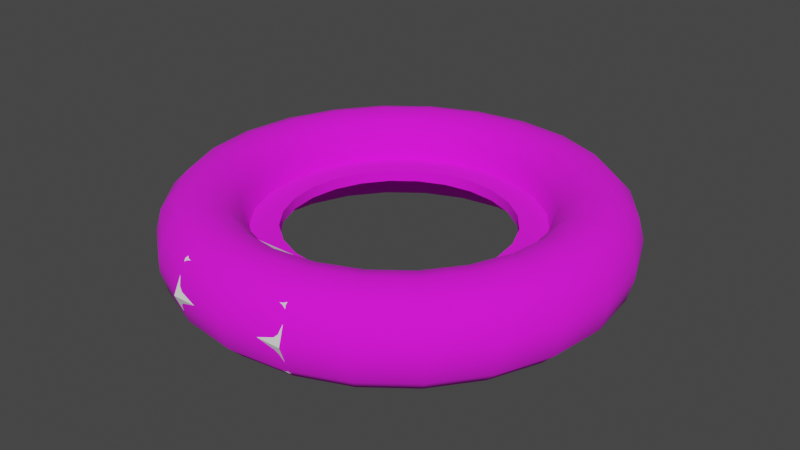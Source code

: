 # Source: avionics.blend  (saved by Blender 3.3.6; exported with 4.5.12 LTS)
import bpy
from mathutils import Matrix  # noqa: F401  (used for matrix-valued properties, if any)

bpy.ops.wm.read_factory_settings(use_empty=True)
scene = bpy.context.scene
scene.name = 'Scene'

# ---- collections
col_collection = bpy.data.collections.new('Collection'); scene.collection.children.link(col_collection)

# ---- images (referenced by path relative to the original .blend; pixels are not part of the script)
import os
ASSET_DIR = os.environ.get("B2B_ASSET_DIR", "")  # directory of the original .blend (textures are referenced by path, not embedded)
HERE = os.path.dirname(os.path.abspath(__file__))  # packed textures are extracted next to this script under _unpacked/

def load_image(name, relpath, width, height, colorspace="sRGB"):
    """Load a texture the original file referenced (path relative to the .blend, or extracted next to this script)."""
    p = next((c for c in (os.path.join(HERE, relpath), os.path.join(ASSET_DIR, relpath)) if relpath and os.path.exists(c)), "")
    if p:
        img = bpy.data.images.load(p, check_existing=True)
        img.name = name
    else:  # same state as the original file: an image datablock whose file is absent (Cycles renders it pink)
        img = bpy.data.images.new(name, width, height)
        img.source = "FILE"
        img.filepath = "//" + (relpath or name)
    img.colorspace_settings.name = colorspace
    return img
img_a1_psd = load_image('a1.psd', 'a1.psd', 1024, 1024, 'sRGB')

# ---- materials (node trees are filled in below, after node groups)
mat_m = bpy.data.materials.new('m')

# ---- node groups
ng_auto_smooth = bpy.data.node_groups.new('Auto Smooth', 'GeometryNodeTree')
_s = ng_auto_smooth.interface.new_socket(name='Geometry', in_out='OUTPUT', socket_type='NodeSocketGeometry')
_s = ng_auto_smooth.interface.new_socket(name='Geometry', in_out='INPUT', socket_type='NodeSocketGeometry')
_s = ng_auto_smooth.interface.new_socket(name='Angle', in_out='INPUT', socket_type='NodeSocketFloat')
_s.subtype = 'ANGLE'
_s.min_value = 0.0
_s.max_value = 3.142
ng_auto_smooth.is_modifier = True
_N = ng_auto_smooth.nodes; _L = ng_auto_smooth.links
n0 = _N.new('NodeGroupOutput'); n0.name = 'Group Output'; n0.location = (480, -100)
n1 = _N.new('NodeGroupInput'); n1.name = 'Group Input'; n1.location = (-420, -300)
n2 = _N.new('NodeGroupInput'); n2.name = 'Group Input.001'; n2.location = (-60, -100)
n3 = _N.new('GeometryNodeSetShadeSmooth'); n3.name = 'Set Shade Smooth'; n3.location = (120, -100)
n3.domain = 'EDGE'
n4 = _N.new('GeometryNodeSetShadeSmooth'); n4.name = 'Set Shade Smooth.001'; n4.location = (300, -100)
n5 = _N.new('GeometryNodeInputMeshEdgeAngle'); n5.name = 'Edge Angle'; n5.location = (-420, -220)
n6 = _N.new('GeometryNodeInputEdgeSmooth'); n6.name = 'Is Edge Smooth'; n6.location = (-60, -160)
n7 = _N.new('GeometryNodeInputShadeSmooth'); n7.name = 'Is Face Smooth'; n7.location = (-240, -340)
n8 = _N.new('FunctionNodeBooleanMath'); n8.name = 'Boolean Math'; n8.location = (-60, -220)
n9 = _N.new('FunctionNodeCompare'); n9.name = 'Compare'; n9.location = (-240, -180)
n9.operation = 'LESS_EQUAL'
_L.new(n5.outputs[0], n9.inputs[0])
_L.new(n4.outputs[0], n0.inputs[0])
_L.new(n1.outputs[1], n9.inputs[1])
_L.new(n9.outputs[0], n8.inputs[0])
_L.new(n7.outputs[0], n8.inputs[1])
_L.new(n2.outputs[0], n3.inputs[0])
_L.new(n6.outputs[0], n3.inputs[1])
_L.new(n3.outputs[0], n4.inputs[0])
_L.new(n8.outputs[0], n3.inputs[2])
n0.is_active_output = True

# ---- material node trees
mat_m.use_nodes = True; mat_m.node_tree.nodes.clear()
_N = mat_m.node_tree.nodes; _L = mat_m.node_tree.links
n0 = _N.new('ShaderNodeBsdfPrincipled'); n0.name = 'Principled BSDF'; n0.location = (10, 300)
n0.distribution = 'GGX'
n0.subsurface_method = 'RANDOM_WALK_SKIN'
n0.inputs[2].default_value = 0.9663
n0.inputs[3].default_value = 1.45
n0.inputs[27].default_value = (0.0, 0.0, 0.0, 1.0)
n0.inputs[28].default_value = 1.0
n1 = _N.new('ShaderNodeOutputMaterial'); n1.name = 'Material Output'; n1.location = (300, 300)
n2 = _N.new('ShaderNodeTexImage'); n2.name = 'Image Texture'; n2.location = (-280, 280)
n2.image = img_a1_psd
_L.new(n0.outputs[0], n1.inputs[0])
_L.new(n2.outputs[0], n0.inputs[0])
n1.is_active_output = True

# ---- world
world_world = bpy.data.worlds.new('World'); scene.world = world_world
world_world.use_nodes = True; world_world.node_tree.nodes.clear()
_N = world_world.node_tree.nodes; _L = world_world.node_tree.links
n0 = _N.new('ShaderNodeOutputWorld'); n0.name = 'World Output'; n0.location = (300, 300)
n1 = _N.new('ShaderNodeBackground'); n1.name = 'Background'; n1.location = (10, 300)
n1.inputs[0].default_value = (0.05088, 0.05088, 0.05088, 1.0)
_L.new(n1.outputs[0], n0.inputs[0])
n0.is_active_output = True
world_world.color = (0.05088, 0.05088, 0.05088)
world_world.use_sun_shadow = False
world_world.sun_shadow_jitter_overblur = 0.0

# ---- meshes
me_cylinder = bpy.data.meshes.new('Cylinder')
me_cylinder.from_pydata([(5.743e-08, -0.625, -0.025), (5.743e-08, -0.625, 0.025), (-0.1618, -0.6037, 0.025), (-0.3125, -0.5413, -0.025), (-0.4419, -0.4419, 0.025), (-0.5413, -0.3125, 0.025), (-0.625, -5.464e-08, -0.025), (-0.6037, 0.1618, -0.025), (-0.6037, 0.1618, 0.025), (-0.4419, 0.4419, 0.025), (-0.1618, 0.6037, 0.025), (-5.185e-08, 0.625, -0.025), (-5.185e-08, 0.625, 0.025), (0.1618, 0.6037, 0.025), (0.3125, 0.5413, -0.025), (0.3125, 0.5413, 0.025), (0.4419, 0.4419, -0.025), (0.4419, 0.4419, 0.025), (0.5413, 0.3125, -0.025), (0.5413, 0.3125, 0.025), (0.625, 5.464e-08, -0.025), (0.625, 5.464e-08, 0.025), (0.5413, -0.3125, -0.025), (0.5413, -0.3125, 0.025), (0.4419, -0.4419, -0.025), (0.3125, -0.5413, -0.025), (0.3125, -0.5413, 0.025), (0.1618, -0.6037, -0.025), (0.1618, -0.6037, 0.025), (4.47e-08, -0.5, -0.025), (-0.1294, -0.483, -0.025), (-0.1294, -0.483, 0.025), (4.47e-08, -0.5, 0.025), (-0.25, -0.433, -0.025), (-0.25, -0.433, 0.025), (-0.3536, -0.3536, -0.025), (-0.3536, -0.3536, 0.025), (-0.433, -0.25, -0.025), (-0.433, -0.25, 0.025), (-0.483, -0.1294, -0.025), (-0.483, -0.1294, 0.025), (-0.5, -4.371e-08, -0.025), (-0.5, -4.371e-08, 0.025), (-0.483, 0.1294, -0.025), (-0.483, 0.1294, 0.025), (-0.433, 0.25, -0.025), (-0.433, 0.25, 0.025), (-0.3536, 0.3536, -0.025), (-0.3536, 0.3536, 0.025), (-0.25, 0.433, -0.025), (-0.25, 0.433, 0.025), (-0.1294, 0.483, -0.025), (-0.1294, 0.483, 0.025), (-4.272e-08, 0.5, -0.025), (-4.272e-08, 0.5, 0.025), (0.1294, 0.483, -0.025), (0.1294, 0.483, 0.025), (0.25, 0.433, -0.025), (0.25, 0.433, 0.025), (0.3536, 0.3536, -0.025), (0.3536, 0.3536, 0.025), (0.433, 0.25, -0.025), (0.433, 0.25, 0.025), (0.483, 0.1294, -0.025), (0.483, 0.1294, 0.025), (0.5, 4.371e-08, -0.025), (0.5, 4.371e-08, 0.025), (0.483, -0.1294, -0.025), (0.483, -0.1294, 0.025), (0.433, -0.25, -0.025), (0.433, -0.25, 0.025), (0.3536, -0.3536, -0.025), (0.3536, -0.3536, 0.025), (0.25, -0.433, -0.025), (0.25, -0.433, 0.025), (0.1294, -0.483, -0.025), (0.1294, -0.483, 0.025), (-1.0, -8.742e-08, 0.025), (-0.9749, -8.523e-08, 0.1187), (-0.4597, 0.4597, 0.1187), (-0.8443, 0.4874, 0.1187), (-0.7848, 0.4531, 0.1874), (-0.9659, -0.2588, 0.025), (-0.563, 0.3251, 0.1187), (-0.6943, -0.186, 0.1874), (-0.628, -0.1683, 0.1187), (-0.9417, 0.2523, 0.1187), (-0.866, -0.5, 0.025), (-0.8443, -0.4874, 0.1187), (-0.628, 0.1683, 0.1187), (-0.6225, -0.3594, 0.1874), (-0.7071, -0.7071, 0.025), (-0.5082, -0.5082, 0.1874), (-0.4597, -0.4597, 0.1187), (-0.5, -0.866, 0.025), (-0.4874, -0.8443, 0.1187), (-0.3594, -0.6225, 0.1874), (-0.2588, -0.9659, 0.025), (-0.186, -0.6943, 0.1874), (-0.1683, -0.628, 0.1187), (1.192e-08, -1.0, 0.025), (1.163e-08, -0.9749, 0.1187), (8.571e-09, -0.7188, 0.1874), (0.2588, -0.9659, 0.025), (0.186, -0.6943, 0.1874), (0.1683, -0.628, 0.1187), (0.5, -0.866, 0.025), (0.4874, -0.8443, 0.1187), (0.3594, -0.6225, 0.1874), (0.7071, -0.7071, 0.025), (0.5082, -0.5082, 0.1874), (0.4597, -0.4597, 0.1187), (0.866, -0.5, 0.025), (0.8443, -0.4874, 0.1187), (0.6225, -0.3594, 0.1874), (0.9659, -0.2588, 0.025), (0.6943, -0.186, 0.1874), (0.628, -0.1683, 0.1187), (1.0, 0.0, 0.025), (0.9749, 0.0, 0.1187), (0.7188, 0.0, 0.1874), (0.9659, 0.2588, 0.025), (0.6943, 0.186, 0.1874), (0.628, 0.1683, 0.1187), (0.866, 0.5, 0.025), (0.8443, 0.4874, 0.1187), (0.6225, 0.3594, 0.1874), (0.7071, 0.7071, 0.025), (0.5082, 0.5082, 0.1874), (0.4597, 0.4597, 0.1187), (0.5, 0.866, 0.025), (0.4874, 0.8443, 0.1187), (0.3594, 0.6225, 0.1874), (0.2588, 0.9659, 0.025), (0.186, 0.6943, 0.1874), (0.1683, 0.628, 0.1187), (-1.629e-07, 1.0, 0.025), (-1.588e-07, 0.9749, 0.1187), (-1.171e-07, 0.7188, 0.1874), (-0.2588, 0.9659, 0.025), (-0.186, 0.6943, 0.1874), (-0.1683, 0.628, 0.1187), (-0.5, 0.866, 0.025), (-0.4874, 0.8443, 0.1187), (-0.3594, 0.6225, 0.1874), (-0.7071, 0.7071, 0.025), (-0.5082, 0.5082, 0.1874), (-0.9062, -7.923e-08, 0.1874), (-0.866, 0.5, 0.025), (-0.6225, 0.3594, 0.1874), (-0.9417, -0.2523, 0.1187), (-0.6037, -0.1618, 0.025), (-0.9659, 0.2588, 0.025), (-0.6943, 0.186, 0.1874), (-0.7848, -0.4531, 0.1874), (-0.563, -0.3251, 0.1187), (-0.6893, -0.6893, 0.1187), (-0.4531, -0.7848, 0.1874), (-0.3251, -0.563, 0.1187), (-0.2523, -0.9417, 0.1187), (1.081e-08, -0.9062, 0.1874), (7.753e-09, -0.6501, 0.1187), (0.2523, -0.9417, 0.1187), (0.4531, -0.7848, 0.1874), (0.3251, -0.563, 0.1187), (0.6893, -0.6893, 0.1187), (0.4419, -0.4419, 0.025), (0.7848, -0.4531, 0.1874), (0.563, -0.3251, 0.1187), (0.9417, -0.2523, 0.1187), (0.6037, -0.1618, 0.025), (0.9062, 0.0, 0.1874), (0.6501, 0.0, 0.1187), (0.9417, 0.2523, 0.1187), (-0.7188, -6.284e-08, 0.1874), (0.6037, 0.1618, 0.025), (0.7848, 0.4531, 0.1874), (0.563, 0.3251, 0.1187), (0.6893, 0.6893, 0.1187), (0.4531, 0.7848, 0.1874), (0.3251, 0.563, 0.1187), (0.2523, 0.9417, 0.1187), (-1.476e-07, 0.9062, 0.1874), (-1.059e-07, 0.6501, 0.1187), (-0.2523, 0.9417, 0.1187), (-0.4531, 0.7848, 0.1874), (-0.3251, 0.563, 0.1187), (-0.6893, 0.6893, 0.1187), (-0.8125, -7.103e-08, 0.2125), (-0.7036, 0.4063, 0.2125), (-0.8754, -0.2346, 0.1874), (-0.7848, 0.2103, 0.2125), (-0.7036, -0.4063, 0.2125), (-0.6408, -0.6408, 0.1874), (-0.4062, -0.7036, 0.2125), (-0.3125, -0.5413, 0.025), (-0.2346, -0.8754, 0.1874), (9.689e-09, -0.8125, 0.2125), (0.2346, -0.8754, 0.1874), (0.4062, -0.7036, 0.2125), (0.6408, -0.6408, 0.1874), (0.7036, -0.4063, 0.2125), (0.8754, -0.2346, 0.1874), (0.8125, 0.0, 0.2125), (0.8754, 0.2346, 0.1874), (0.7036, 0.4062, 0.2125), (0.6408, 0.6408, 0.1874), (0.4062, 0.7036, 0.2125), (0.2346, 0.8754, 0.1874), (-1.324e-07, 0.8125, 0.2125), (-0.2346, 0.8754, 0.1874), (-0.4063, 0.7036, 0.2125), (-0.3125, 0.5413, 0.025), (-0.6408, 0.6408, 0.1874), (-0.5413, 0.3125, 0.025), (-0.7848, -0.2103, 0.2125), (-0.8754, 0.2346, 0.1874), (-0.5745, -0.5745, 0.2125), (-0.2103, -0.7848, 0.2125), (0.2103, -0.7848, 0.2125), (0.5745, -0.5745, 0.2125), (0.7848, -0.2103, 0.2125), (0.7848, 0.2103, 0.2125), (0.5745, 0.5745, 0.2125), (-0.625, -5.464e-08, 0.025), (0.2103, 0.7848, 0.2125), (-0.2103, 0.7848, 0.2125), (-0.5745, 0.5745, 0.2125), (-0.6501, -5.684e-08, 0.1187), (-0.4063, 0.7036, -0.2125), (-0.5745, 0.5745, -0.2125), (-0.7188, -6.284e-08, -0.1874), (-0.8125, -7.103e-08, -0.2125), (-1.0, -8.742e-08, -0.025), (-0.9749, -8.523e-08, -0.1187), (-0.9659, -0.2588, -0.025), (-0.7036, 0.4063, -0.2125), (-0.7848, 0.4531, -0.1874), (-0.6943, -0.186, -0.1874), (-0.7848, 0.2103, -0.2125), (-0.6225, -0.3594, -0.1874), (-0.7036, -0.4063, -0.2125), (-0.866, -0.5, -0.025), (-0.8443, -0.4874, -0.1187), (-0.7071, -0.7071, -0.025), (-0.5082, -0.5082, -0.1874), (-0.3594, -0.6225, -0.1874), (-0.4062, -0.7036, -0.2125), (-0.5, -0.866, -0.025), (-0.4874, -0.8443, -0.1187), (-0.2588, -0.9659, -0.025), (-0.186, -0.6943, -0.1874), (8.571e-09, -0.7188, -0.1874), (9.689e-09, -0.8125, -0.2125), (1.192e-08, -1.0, -0.025), (1.163e-08, -0.9749, -0.1187), (0.2588, -0.9659, -0.025), (0.186, -0.6943, -0.1874), (0.3594, -0.6225, -0.1874), (0.4062, -0.7036, -0.2125), (0.5, -0.866, -0.025), (0.4874, -0.8443, -0.1187), (0.7071, -0.7071, -0.025), (0.5082, -0.5082, -0.1874), (0.6225, -0.3594, -0.1874), (0.7036, -0.4063, -0.2125), (0.866, -0.5, -0.025), (0.8443, -0.4874, -0.1187), (0.9659, -0.2588, -0.025), (0.6943, -0.186, -0.1874), (0.7188, 0.0, -0.1874), (0.8125, 0.0, -0.2125), (1.0, 0.0, -0.025), (0.9749, 0.0, -0.1187), (0.9659, 0.2588, -0.025), (0.6943, 0.186, -0.1874), (0.6225, 0.3594, -0.1874), (0.7036, 0.4062, -0.2125), (0.866, 0.5, -0.025), (0.8443, 0.4874, -0.1187), (0.7071, 0.7071, -0.025), (0.5082, 0.5082, -0.1874), (0.3594, 0.6225, -0.1874), (0.4062, 0.7036, -0.2125), (0.5, 0.866, -0.025), (0.4874, 0.8443, -0.1187), (0.2588, 0.9659, -0.025), (0.186, 0.6943, -0.1874), (-1.171e-07, 0.7188, -0.1874), (-1.324e-07, 0.8125, -0.2125), (-1.629e-07, 1.0, -0.025), (-1.588e-07, 0.9749, -0.1187), (-0.2588, 0.9659, -0.025), (-0.186, 0.6943, -0.1874), (-0.3594, 0.6225, -0.1874), (-0.5, 0.866, -0.025), (-0.4874, 0.8443, -0.1187), (-0.7071, 0.7071, -0.025), (-0.5082, 0.5082, -0.1874), (-0.9062, -7.923e-08, -0.1874), (-0.6225, 0.3594, -0.1874), (-0.866, 0.5, -0.025), (-0.8443, 0.4874, -0.1187), (-0.9659, 0.2588, -0.025), (-0.7848, -0.2103, -0.2125), (-0.6943, 0.186, -0.1874), (-0.7848, -0.4531, -0.1874), (-0.5745, -0.5745, -0.2125), (-0.4531, -0.7848, -0.1874), (-0.2103, -0.7848, -0.2125), (1.081e-08, -0.9062, -0.1874), (0.2103, -0.7848, -0.2125), (0.4531, -0.7848, -0.1874), (0.5745, -0.5745, -0.2125), (0.7848, -0.4531, -0.1874), (0.7848, -0.2103, -0.2125), (0.9062, 0.0, -0.1874), (0.7848, 0.2103, -0.2125), (0.7848, 0.4531, -0.1874), (0.5745, 0.5745, -0.2125), (0.4531, 0.7848, -0.1874), (0.2103, 0.7848, -0.2125), (-1.476e-07, 0.9062, -0.1874), (-0.2103, 0.7848, -0.2125), (-0.4531, 0.7848, -0.1874), (-0.4597, 0.4597, -0.1187), (-0.6893, 0.6893, -0.1187), (-0.563, 0.3251, -0.1187), (-0.6037, -0.1618, -0.025), (-0.628, -0.1683, -0.1187), (-0.8754, -0.2346, -0.1874), (-0.628, 0.1683, -0.1187), (-0.5413, -0.3125, -0.025), (-0.9417, 0.2523, -0.1187), (-0.4419, -0.4419, -0.025), (-0.4597, -0.4597, -0.1187), (-0.6408, -0.6408, -0.1874), (-0.1618, -0.6037, -0.025), (-0.1683, -0.628, -0.1187), (-0.2346, -0.8754, -0.1874), (0.1683, -0.628, -0.1187), (0.2346, -0.8754, -0.1874), (0.4597, -0.4597, -0.1187), (0.6408, -0.6408, -0.1874), (0.6037, -0.1618, -0.025), (0.628, -0.1683, -0.1187), (0.8754, -0.2346, -0.1874), (0.6037, 0.1618, -0.025), (0.628, 0.1683, -0.1187), (0.8754, 0.2346, -0.1874), (0.4597, 0.4597, -0.1187), (0.6408, 0.6408, -0.1874), (0.1618, 0.6037, -0.025), (0.1683, 0.628, -0.1187), (0.2346, 0.8754, -0.1874), (-0.1618, 0.6037, -0.025), (-0.1683, 0.628, -0.1187), (-0.2346, 0.8754, -0.1874), (-0.3125, 0.5413, -0.025), (-0.4419, 0.4419, -0.025), (-0.6408, 0.6408, -0.1874), (-0.5413, 0.3125, -0.025), (-0.9417, -0.2523, -0.1187), (-0.8754, 0.2346, -0.1874), (-0.563, -0.3251, -0.1187), (-0.6893, -0.6893, -0.1187), (-0.3251, -0.563, -0.1187), (-0.2523, -0.9417, -0.1187), (7.753e-09, -0.6501, -0.1187), (0.2523, -0.9417, -0.1187), (0.3251, -0.563, -0.1187), (0.6893, -0.6893, -0.1187), (0.563, -0.3251, -0.1187), (0.9417, -0.2523, -0.1187), (0.6501, 0.0, -0.1187), (0.9417, 0.2523, -0.1187), (0.563, 0.3251, -0.1187), (0.6893, 0.6893, -0.1187), (0.3251, 0.563, -0.1187), (0.2523, 0.9417, -0.1187), (-1.059e-07, 0.6501, -0.1187), (-0.2523, 0.9417, -0.1187), (-0.3251, 0.563, -0.1187), (-0.6501, -5.684e-08, -0.1187), (0.03181, 1.008, 0.02918), (0.02929, 0.9886, 0.1017), (0.2276, 0.9625, 0.1017), (0.2301, 0.9816, 0.02918), (0.02865, 0.9838, 0.02276), (0.02614, 0.9647, 0.09524), (0.2244, 0.9386, 0.09524), (0.2269, 0.9577, 0.02276)], [], [(344, 22, 69, 67), (358, 355, 51, 49), (76, 74, 73, 75), (32, 76, 75, 29), (195, 2, 31, 34), (10, 212, 50, 52), (23, 170, 68, 70), (6, 7, 43, 41), (16, 18, 61, 59), (8, 224, 42, 44), (19, 17, 60, 62), (3, 334, 35, 33), (355, 11, 53, 51), (22, 24, 71, 69), (4, 195, 34, 36), (12, 10, 52, 54), (166, 23, 70, 72), (7, 361, 45, 43), (18, 347, 63, 61), (214, 8, 44, 46), (175, 19, 62, 64), (334, 332, 37, 35), (11, 352, 55, 53), (24, 25, 73, 71), (5, 4, 36, 38), (13, 12, 54, 56), (26, 166, 72, 74), (361, 359, 47, 45), (347, 20, 65, 63), (9, 214, 46, 48), (21, 175, 64, 66), (332, 328, 39, 37), (352, 14, 57, 55), (25, 27, 75, 73), (0, 337, 30, 29), (151, 5, 38, 40), (15, 13, 56, 58), (28, 26, 74, 76), (2, 1, 32, 31), (359, 358, 49, 47), (20, 344, 67, 65), (212, 9, 48, 50), (170, 21, 66, 68), (328, 6, 41, 39), (14, 16, 59, 57), (27, 0, 29, 75), (224, 151, 40, 42), (17, 15, 58, 60), (1, 28, 76, 32), (337, 3, 33, 30), (74, 72, 71, 73), (72, 70, 69, 71), (70, 68, 67, 69), (68, 66, 65, 67), (66, 64, 63, 65), (64, 62, 61, 63), (62, 60, 59, 61), (60, 58, 57, 59), (58, 56, 55, 57), (56, 54, 53, 55), (54, 52, 51, 53), (52, 50, 49, 51), (50, 48, 47, 49), (48, 46, 45, 47), (46, 44, 43, 45), (44, 42, 41, 43), (42, 40, 39, 41), (40, 38, 37, 39), (38, 36, 35, 37), (36, 34, 33, 35), (34, 31, 30, 33), (31, 32, 29, 30), (130, 284, 286, 133), (118, 272, 274, 121), (103, 256, 260, 106), (250, 97, 94, 248), (121, 274, 278, 124), (112, 266, 268, 115), (94, 91, 244, 248), (91, 87, 242, 244), (262, 109, 106, 260), (139, 292, 295, 142), (148, 145, 297, 301), (290, 136, 133, 286), (148, 301, 303, 152), (254, 100, 97, 250), (112, 109, 262, 266), (118, 115, 268, 272), (139, 136, 290, 292), (124, 278, 280, 127), (145, 142, 295, 297), (152, 303, 233, 77), (82, 235, 242, 87), (254, 256, 103, 100), (127, 280, 284, 130), (77, 233, 235, 82), (77, 82, 150, 78), (78, 150, 190, 147), (147, 190, 215, 188), (188, 215, 84, 174), (174, 84, 85, 228), (228, 85, 151, 224), (82, 87, 88, 150), (150, 88, 154, 190), (190, 154, 192, 215), (215, 192, 90, 84), (84, 90, 155, 85), (85, 155, 5, 151), (87, 91, 156, 88), (88, 156, 193, 154), (154, 193, 217, 192), (192, 217, 92, 90), (90, 92, 93, 155), (155, 93, 4, 5), (91, 94, 95, 156), (156, 95, 157, 193), (193, 157, 194, 217), (217, 194, 96, 92), (92, 96, 158, 93), (93, 158, 195, 4), (94, 97, 159, 95), (95, 159, 196, 157), (157, 196, 218, 194), (194, 218, 98, 96), (96, 98, 99, 158), (158, 99, 2, 195), (97, 100, 101, 159), (159, 101, 160, 196), (196, 160, 197, 218), (218, 197, 102, 98), (98, 102, 161, 99), (99, 161, 1, 2), (100, 103, 162, 101), (101, 162, 198, 160), (160, 198, 219, 197), (197, 219, 104, 102), (102, 104, 105, 161), (161, 105, 28, 1), (103, 106, 107, 162), (162, 107, 163, 198), (198, 163, 199, 219), (219, 199, 108, 104), (104, 108, 164, 105), (105, 164, 26, 28), (106, 109, 165, 107), (107, 165, 200, 163), (163, 200, 220, 199), (199, 220, 110, 108), (108, 110, 111, 164), (164, 111, 166, 26), (109, 112, 113, 165), (165, 113, 167, 200), (200, 167, 201, 220), (220, 201, 114, 110), (110, 114, 168, 111), (111, 168, 23, 166), (112, 115, 169, 113), (113, 169, 202, 167), (167, 202, 221, 201), (201, 221, 116, 114), (114, 116, 117, 168), (168, 117, 170, 23), (115, 118, 119, 169), (169, 119, 171, 202), (202, 171, 203, 221), (221, 203, 120, 116), (116, 120, 172, 117), (117, 172, 21, 170), (118, 121, 173, 119), (119, 173, 204, 171), (171, 204, 222, 203), (203, 222, 122, 120), (120, 122, 123, 172), (172, 123, 175, 21), (121, 124, 125, 173), (173, 125, 176, 204), (204, 176, 205, 222), (222, 205, 126, 122), (122, 126, 177, 123), (123, 177, 19, 175), (124, 127, 178, 125), (125, 178, 206, 176), (176, 206, 223, 205), (205, 223, 128, 126), (126, 128, 129, 177), (177, 129, 17, 19), (127, 130, 131, 178), (178, 131, 179, 206), (206, 179, 207, 223), (223, 207, 132, 128), (128, 132, 180, 129), (129, 180, 15, 17), (130, 133, 181, 131), (131, 181, 208, 179), (179, 208, 225, 207), (207, 225, 134, 132), (132, 134, 135, 180), (180, 135, 13, 15), (133, 136, 137, 181), (181, 137, 182, 208), (208, 182, 209, 225), (225, 209, 138, 134), (134, 138, 183, 135), (135, 183, 12, 13), (136, 139, 184, 137), (137, 184, 210, 182), (182, 210, 226, 209), (209, 226, 140, 138), (138, 140, 141, 183), (183, 141, 10, 12), (139, 142, 143, 184), (184, 143, 185, 210), (210, 185, 211, 226), (226, 211, 144, 140), (140, 144, 186, 141), (141, 186, 212, 10), (142, 145, 187, 143), (143, 187, 213, 185), (185, 213, 227, 211), (211, 227, 146, 144), (144, 146, 79, 186), (186, 79, 9, 212), (145, 148, 80, 187), (187, 80, 81, 213), (213, 81, 189, 227), (227, 189, 149, 146), (146, 149, 83, 79), (79, 83, 214, 9), (148, 152, 86, 80), (80, 86, 216, 81), (81, 216, 191, 189), (189, 191, 153, 149), (149, 153, 89, 83), (83, 89, 8, 214), (152, 77, 78, 86), (86, 78, 147, 216), (216, 147, 188, 191), (191, 188, 174, 153), (153, 174, 228, 89), (89, 228, 224, 8), (6, 328, 329, 383), (383, 329, 238, 231), (231, 238, 304, 232), (232, 304, 330, 299), (299, 330, 362, 234), (234, 362, 235, 233), (328, 332, 364, 329), (329, 364, 240, 238), (238, 240, 241, 304), (304, 241, 306, 330), (330, 306, 243, 362), (362, 243, 242, 235), (332, 334, 335, 364), (364, 335, 245, 240), (240, 245, 307, 241), (241, 307, 336, 306), (306, 336, 365, 243), (243, 365, 244, 242), (334, 3, 366, 335), (335, 366, 246, 245), (245, 246, 247, 307), (307, 247, 308, 336), (336, 308, 249, 365), (365, 249, 248, 244), (3, 337, 338, 366), (366, 338, 251, 246), (246, 251, 309, 247), (247, 309, 339, 308), (308, 339, 367, 249), (249, 367, 250, 248), (337, 0, 368, 338), (338, 368, 252, 251), (251, 252, 253, 309), (309, 253, 310, 339), (339, 310, 255, 367), (367, 255, 254, 250), (0, 27, 340, 368), (368, 340, 257, 252), (252, 257, 311, 253), (253, 311, 341, 310), (310, 341, 369, 255), (255, 369, 256, 254), (27, 25, 370, 340), (340, 370, 258, 257), (257, 258, 259, 311), (311, 259, 312, 341), (341, 312, 261, 369), (369, 261, 260, 256), (25, 24, 342, 370), (370, 342, 263, 258), (258, 263, 313, 259), (259, 313, 343, 312), (312, 343, 371, 261), (261, 371, 262, 260), (24, 22, 372, 342), (342, 372, 264, 263), (263, 264, 265, 313), (313, 265, 314, 343), (343, 314, 267, 371), (371, 267, 266, 262), (22, 344, 345, 372), (372, 345, 269, 264), (264, 269, 315, 265), (265, 315, 346, 314), (314, 346, 373, 267), (267, 373, 268, 266), (344, 20, 374, 345), (345, 374, 270, 269), (269, 270, 271, 315), (315, 271, 316, 346), (346, 316, 273, 373), (373, 273, 272, 268), (20, 347, 348, 374), (374, 348, 275, 270), (270, 275, 317, 271), (271, 317, 349, 316), (316, 349, 375, 273), (273, 375, 274, 272), (347, 18, 376, 348), (348, 376, 276, 275), (275, 276, 277, 317), (317, 277, 318, 349), (349, 318, 279, 375), (375, 279, 278, 274), (18, 16, 350, 376), (376, 350, 281, 276), (276, 281, 319, 277), (277, 319, 351, 318), (318, 351, 377, 279), (279, 377, 280, 278), (16, 14, 378, 350), (350, 378, 282, 281), (281, 282, 283, 319), (319, 283, 320, 351), (351, 320, 285, 377), (377, 285, 284, 280), (14, 352, 353, 378), (378, 353, 287, 282), (282, 287, 321, 283), (283, 321, 354, 320), (320, 354, 379, 285), (285, 379, 286, 284), (352, 11, 380, 353), (353, 380, 288, 287), (287, 288, 289, 321), (321, 289, 322, 354), (354, 322, 291, 379), (379, 291, 290, 286), (11, 355, 356, 380), (380, 356, 293, 288), (288, 293, 323, 289), (289, 323, 357, 322), (322, 357, 381, 291), (291, 381, 292, 290), (355, 358, 382, 356), (356, 382, 294, 293), (293, 294, 229, 323), (323, 229, 324, 357), (357, 324, 296, 381), (381, 296, 295, 292), (358, 359, 325, 382), (382, 325, 298, 294), (294, 298, 230, 229), (229, 230, 360, 324), (324, 360, 326, 296), (296, 326, 297, 295), (359, 361, 327, 325), (325, 327, 300, 298), (298, 300, 236, 230), (230, 236, 237, 360), (360, 237, 302, 326), (326, 302, 301, 297), (361, 7, 331, 327), (327, 331, 305, 300), (300, 305, 239, 236), (236, 239, 363, 237), (237, 363, 333, 302), (302, 333, 303, 301), (7, 6, 383, 331), (331, 383, 231, 305), (305, 231, 232, 239), (239, 232, 299, 363), (363, 299, 234, 333), (333, 234, 233, 303), (385, 386, 387, 384), (386, 390, 391, 387), (387, 391, 388, 384), (385, 389, 390, 386), (384, 388, 389, 385)])
me_cylinder.polygons.foreach_set('use_smooth', [True] * 389)
_uv = me_cylinder.uv_layers.new(name='UVMap')
_uv.uv.foreach_set('vector', [0.9883, 0.2837, 0.9549, 0.2837, 0.9583, 0.2584, 0.985, 0.2584, 0.9549, 0.2837, 0.9883, 0.2837, 0.985, 0.2584, 0.9583, 0.2584, 0.9414, 0.00929, 0.9669, 0.00929, 0.9669, 0.01998, 0.9414, 0.01998, 0.9542, 0.00929, 0.9796, 0.00929, 0.9796, 0.01998, 0.9542, 0.01998, 0.9883, 0.2837, 0.9549, 0.2837, 0.9583, 0.2584, 0.985, 0.2584, 0.9549, 0.2837, 0.9883, 0.2837, 0.985, 0.2584, 0.9583, 0.2584, 0.9883, 0.2837, 0.9549, 0.2837, 0.9583, 0.2584, 0.985, 0.2584, 0.9549, 0.2837, 0.9883, 0.2837, 0.985, 0.2584, 0.9583, 0.2584, 0.9883, 0.2837, 0.9549, 0.2837, 0.9583, 0.2584, 0.985, 0.2584, 0.9549, 0.2837, 0.9883, 0.2837, 0.985, 0.2584, 0.9583, 0.2584, 0.9883, 0.2837, 0.9549, 0.2837, 0.9583, 0.2584, 0.985, 0.2584, 0.9549, 0.2837, 0.9883, 0.2837, 0.985, 0.2584, 0.9583, 0.2584, 0.9883, 0.2837, 0.9549, 0.2837, 0.9583, 0.2584, 0.985, 0.2584, 0.9549, 0.2837, 0.9883, 0.2837, 0.985, 0.2584, 0.9583, 0.2584, 0.9549, 0.2837, 0.9883, 0.2837, 0.985, 0.2584, 0.9583, 0.2584, 0.9883, 0.2837, 0.9549, 0.2837, 0.9583, 0.2584, 0.985, 0.2584, 0.9549, 0.2837, 0.9883, 0.2837, 0.985, 0.2584, 0.9583, 0.2584, 0.9883, 0.2837, 0.9549, 0.2837, 0.9583, 0.2584, 0.985, 0.2584, 0.9549, 0.2837, 0.9883, 0.2837, 0.985, 0.2584, 0.9583, 0.2584, 0.9883, 0.2837, 0.9549, 0.2837, 0.9583, 0.2584, 0.985, 0.2584, 0.9549, 0.2837, 0.9883, 0.2837, 0.985, 0.2584, 0.9583, 0.2584, 0.9883, 0.2837, 0.9549, 0.2837, 0.9583, 0.2584, 0.985, 0.2584, 0.9549, 0.2837, 0.9883, 0.2837, 0.985, 0.2584, 0.9583, 0.2584, 0.9883, 0.2837, 0.9549, 0.2837, 0.9583, 0.2584, 0.985, 0.2584, 0.9883, 0.2837, 0.9549, 0.2837, 0.9583, 0.2584, 0.985, 0.2584, 0.9549, 0.2837, 0.9883, 0.2837, 0.985, 0.2584, 0.9583, 0.2584, 0.9883, 0.2837, 0.9549, 0.2837, 0.9583, 0.2584, 0.985, 0.2584, 0.9549, 0.2837, 0.9883, 0.2837, 0.985, 0.2584, 0.9583, 0.2584, 0.9883, 0.2837, 0.9549, 0.2837, 0.9583, 0.2584, 0.985, 0.2584, 0.9549, 0.2837, 0.9883, 0.2837, 0.985, 0.2584, 0.9583, 0.2584, 0.9883, 0.2837, 0.9549, 0.2837, 0.9583, 0.2584, 0.985, 0.2584, 0.9549, 0.2837, 0.9883, 0.2837, 0.985, 0.2584, 0.9583, 0.2584, 0.9883, 0.2837, 0.9549, 0.2837, 0.9583, 0.2584, 0.985, 0.2584, 0.9549, 0.2837, 0.9883, 0.2837, 0.985, 0.2584, 0.9583, 0.2584, 0.9549, 0.2837, 0.9883, 0.2837, 0.985, 0.2584, 0.9583, 0.2584, 0.9549, 0.2837, 0.9883, 0.2837, 0.985, 0.2584, 0.9583, 0.2584, 0.9883, 0.2837, 0.9549, 0.2837, 0.9583, 0.2584, 0.985, 0.2584, 0.9549, 0.2837, 0.9883, 0.2837, 0.985, 0.2584, 0.9583, 0.2584, 0.9549, 0.2837, 0.9883, 0.2837, 0.985, 0.2584, 0.9583, 0.2584, 0.9883, 0.2837, 0.9549, 0.2837, 0.9583, 0.2584, 0.985, 0.2584, 0.9549, 0.2837, 0.9883, 0.2837, 0.985, 0.2584, 0.9583, 0.2584, 0.9883, 0.2837, 0.9549, 0.2837, 0.9583, 0.2584, 0.985, 0.2584, 0.9549, 0.2837, 0.9883, 0.2837, 0.985, 0.2584, 0.9583, 0.2584, 0.9883, 0.2837, 0.9549, 0.2837, 0.9583, 0.2584, 0.985, 0.2584, 0.9549, 0.2837, 0.9883, 0.2837, 0.985, 0.2584, 0.9583, 0.2584, 0.9883, 0.2837, 0.9549, 0.2837, 0.9583, 0.2584, 0.985, 0.2584, 0.9883, 0.2837, 0.9549, 0.2837, 0.9583, 0.2584, 0.985, 0.2584, 0.9549, 0.2837, 0.9883, 0.2837, 0.985, 0.2584, 0.9583, 0.2584, 0.9883, 0.2837, 0.9549, 0.2837, 0.9583, 0.2584, 0.985, 0.2584, 0.9883, 0.2837, 0.9549, 0.2837, 0.9583, 0.2584, 0.985, 0.2584, 0.9669, 0.00929, 0.9924, 0.00929, 0.9924, 0.01998, 0.9669, 0.01998, 0.9414, 0.00929, 0.9669, 0.00929, 0.9669, 0.01998, 0.9414, 0.01998, 0.9669, 0.00929, 0.9924, 0.00929, 0.9924, 0.01998, 0.9669, 0.01998, 0.9924, 0.00929, 0.9669, 0.00929, 0.9669, 0.01998, 0.9924, 0.01998, 0.9669, 0.00929, 0.9414, 0.00929, 0.9414, 0.01998, 0.9669, 0.01998, 0.9414, 0.00929, 0.9669, 0.00929, 0.9669, 0.01998, 0.9414, 0.01998, 0.9669, 0.00929, 0.9924, 0.00929, 0.9924, 0.01998, 0.9669, 0.01998, 0.9924, 0.00929, 0.9669, 0.00929, 0.9669, 0.01998, 0.9924, 0.01998, 0.9669, 0.00929, 0.9414, 0.00929, 0.9414, 0.01998, 0.9669, 0.01998, 0.9414, 0.00929, 0.9669, 0.00929, 0.9669, 0.01998, 0.9414, 0.01998, 0.9669, 0.00929, 0.9924, 0.00929, 0.9924, 0.01998, 0.9669, 0.01998, 0.9414, 0.00929, 0.9669, 0.00929, 0.9669, 0.01998, 0.9414, 0.01998, 0.9669, 0.00929, 0.9924, 0.00929, 0.9924, 0.01998, 0.9669, 0.01998, 0.9414, 0.00929, 0.9669, 0.00929, 0.9669, 0.01998, 0.9414, 0.01998, 0.9669, 0.00929, 0.9924, 0.00929, 0.9924, 0.01998, 0.9669, 0.01998, 0.9414, 0.00929, 0.9669, 0.00929, 0.9669, 0.01998, 0.9414, 0.01998, 0.9669, 0.00929, 0.9924, 0.00929, 0.9924, 0.01998, 0.9669, 0.01998, 0.9414, 0.00929, 0.9669, 0.00929, 0.9669, 0.01998, 0.9414, 0.01998, 0.9669, 0.00929, 0.9924, 0.00929, 0.9924, 0.01998, 0.9669, 0.01998, 0.9924, 0.01998, 0.9669, 0.01998, 0.9669, 0.00929, 0.9924, 0.00929, 0.9669, 0.01998, 0.9414, 0.01998, 0.9414, 0.00929, 0.9669, 0.00929, 0.9542, 0.00929, 0.9796, 0.00929, 0.9796, 0.01998, 0.9542, 0.01998, 0.1339, 0.1538, 0.1241, 0.1537, 0.1241, 0.1043, 0.1339, 0.1043, 0.1241, 0.1537, 0.1339, 0.1538, 0.1339, 0.2032, 0.1241, 0.2032, 0.1339, 0.2032, 0.1241, 0.2031, 0.1241, 0.1537, 0.1339, 0.1538, 0.1339, 0.2032, 0.1241, 0.2032, 0.1241, 0.1537, 0.1339, 0.1538, 0.1339, 0.1039, 0.1241, 0.1038, 0.1241, 0.05438, 0.1339, 0.05452, 0.1241, 0.05443, 0.1339, 0.05454, 0.1339, 0.1039, 0.1241, 0.1039, 0.1241, 0.1537, 0.1241, 0.1043, 0.1339, 0.1044, 0.1339, 0.1538, 0.1339, 0.005112, 0.1339, 0.05454, 0.1241, 0.05443, 0.1241, 0.005, 0.1241, 0.1043, 0.1339, 0.1043, 0.1339, 0.1538, 0.1241, 0.1537, 0.1339, 0.2032, 0.1241, 0.2032, 0.1241, 0.1537, 0.1339, 0.1538, 0.1241, 0.05443, 0.1241, 0.005, 0.1339, 0.005112, 0.1339, 0.05454, 0.2706, 0.05443, 0.2804, 0.05454, 0.2804, 0.1039, 0.2706, 0.1039, 0.1241, 0.05443, 0.1339, 0.05454, 0.1339, 0.1039, 0.1241, 0.1039, 0.1241, 0.05443, 0.1339, 0.05454, 0.1339, 0.1039, 0.1241, 0.1039, 0.1241, 0.05443, 0.1241, 0.005, 0.1339, 0.005112, 0.1339, 0.05454, 0.1241, 0.1537, 0.1241, 0.1043, 0.1339, 0.1044, 0.1339, 0.1538, 0.2804, 0.005112, 0.2804, 0.05454, 0.2706, 0.05443, 0.2706, 0.005, 0.1339, 0.05452, 0.1241, 0.05438, 0.1241, 0.005, 0.1339, 0.005068, 0.1339, 0.1044, 0.1339, 0.1538, 0.1241, 0.1537, 0.1241, 0.1043, 0.1241, 0.005, 0.1339, 0.005068, 0.1339, 0.05452, 0.1241, 0.05438, 0.1339, 0.1039, 0.1241, 0.1039, 0.1241, 0.05443, 0.1339, 0.05454, 0.1241, 0.05443, 0.1241, 0.005, 0.1339, 0.005112, 0.1339, 0.05454, 0.1339, 0.2032, 0.1241, 0.2031, 0.1241, 0.1537, 0.1339, 0.1538, 0.1241, 0.05438, 0.1339, 0.05452, 0.1339, 0.1039, 0.1241, 0.1038, 0.1241, 0.05438, 0.1241, 0.1038, 0.1055, 0.1025, 0.1055, 0.05435, 0.1055, 0.05435, 0.1055, 0.1025, 0.08702, 0.09943, 0.08702, 0.05431, 0.08702, 0.05431, 0.08702, 0.09943, 0.06843, 0.09542, 0.06843, 0.05422, 0.06843, 0.05422, 0.06843, 0.09542, 0.04942, 0.09139, 0.04942, 0.05412, 0.04942, 0.05412, 0.04942, 0.09139, 0.03006, 0.08828, 0.03006, 0.05404, 0.03006, 0.05404, 0.03006, 0.08828, 0.009372, 0.08657, 0.009372, 0.05416, 0.1339, 0.1039, 0.1339, 0.05454, 0.1524, 0.05458, 0.1524, 0.1031, 0.1524, 0.1031, 0.1524, 0.05458, 0.1709, 0.05463, 0.1709, 0.1005, 0.1709, 0.1005, 0.1709, 0.05463, 0.1895, 0.05473, 0.1895, 0.09659, 0.1895, 0.09659, 0.1895, 0.05473, 0.2085, 0.05484, 0.2085, 0.09243, 0.2085, 0.09243, 0.2085, 0.05484, 0.2278, 0.05495, 0.2278, 0.08903, 0.2278, 0.08903, 0.2278, 0.05495, 0.2475, 0.05499, 0.2475, 0.08712, 0.1339, 0.05454, 0.1339, 0.005112, 0.1524, 0.006476, 0.1524, 0.05458, 0.1524, 0.05458, 0.1524, 0.006476, 0.1709, 0.009525, 0.1709, 0.05463, 0.1709, 0.05463, 0.1709, 0.009525, 0.1895, 0.01355, 0.1895, 0.05473, 0.1895, 0.05473, 0.1895, 0.01355, 0.2085, 0.0176, 0.2085, 0.05484, 0.2085, 0.05484, 0.2085, 0.0176, 0.2278, 0.02076, 0.2278, 0.05495, 0.2278, 0.05495, 0.2278, 0.02076, 0.2475, 0.02254, 0.2475, 0.05499, 0.1241, 0.1043, 0.1241, 0.1537, 0.1055, 0.1537, 0.1055, 0.1051, 0.1055, 0.1051, 0.1055, 0.1537, 0.08702, 0.1536, 0.08702, 0.1077, 0.08702, 0.1077, 0.08702, 0.1536, 0.06843, 0.1535, 0.06843, 0.1116, 0.06843, 0.1116, 0.06843, 0.1535, 0.04942, 0.1534, 0.04942, 0.1157, 0.04942, 0.1157, 0.04942, 0.1534, 0.03006, 0.1533, 0.03006, 0.1192, 0.03006, 0.1192, 0.03006, 0.1533, 0.009372, 0.1533, 0.009372, 0.1211, 0.1241, 0.1537, 0.1241, 0.2032, 0.1055, 0.2018, 0.1055, 0.1537, 0.1055, 0.1537, 0.1055, 0.2018, 0.08702, 0.1988, 0.08702, 0.1536, 0.08702, 0.1536, 0.08702, 0.1988, 0.06843, 0.1947, 0.06843, 0.1535, 0.06843, 0.1535, 0.06843, 0.1947, 0.04942, 0.1907, 0.04942, 0.1534, 0.04942, 0.1534, 0.04942, 0.1907, 0.03006, 0.1875, 0.03006, 0.1533, 0.03006, 0.1533, 0.03006, 0.1875, 0.009372, 0.1858, 0.009372, 0.1533, 0.1339, 0.1039, 0.1339, 0.05454, 0.1524, 0.05458, 0.1524, 0.1031, 0.1524, 0.1031, 0.1524, 0.05458, 0.1709, 0.05463, 0.1709, 0.1005, 0.1709, 0.1005, 0.1709, 0.05463, 0.1895, 0.05473, 0.1895, 0.09659, 0.1895, 0.09659, 0.1895, 0.05473, 0.2085, 0.05484, 0.2085, 0.09243, 0.2085, 0.09243, 0.2085, 0.05484, 0.2278, 0.05495, 0.2278, 0.08903, 0.2278, 0.08903, 0.2278, 0.05495, 0.2475, 0.05499, 0.2475, 0.08712, 0.1339, 0.05454, 0.1339, 0.005112, 0.1524, 0.006476, 0.1524, 0.05458, 0.1524, 0.05458, 0.1524, 0.006476, 0.1709, 0.009525, 0.1709, 0.05463, 0.1709, 0.05463, 0.1709, 0.009525, 0.1895, 0.01355, 0.1895, 0.05473, 0.1895, 0.05473, 0.1895, 0.01355, 0.2085, 0.0176, 0.2085, 0.05484, 0.2085, 0.05484, 0.2085, 0.0176, 0.2278, 0.02076, 0.2278, 0.05495, 0.2278, 0.05495, 0.2278, 0.02076, 0.2475, 0.02254, 0.2475, 0.05499, 0.1339, 0.2032, 0.1339, 0.1538, 0.1524, 0.1538, 0.1524, 0.2024, 0.1524, 0.2024, 0.1524, 0.1538, 0.1709, 0.1539, 0.1709, 0.1997, 0.1709, 0.1997, 0.1709, 0.1539, 0.1895, 0.154, 0.1895, 0.1959, 0.1895, 0.1959, 0.1895, 0.154, 0.2085, 0.1541, 0.2085, 0.1917, 0.2085, 0.1917, 0.2085, 0.1541, 0.2278, 0.1542, 0.2278, 0.1883, 0.2278, 0.1883, 0.2278, 0.1542, 0.2475, 0.1542, 0.2475, 0.1864, 0.1339, 0.1538, 0.1339, 0.1043, 0.1524, 0.1057, 0.1524, 0.1538, 0.1524, 0.1538, 0.1524, 0.1057, 0.1709, 0.1087, 0.1709, 0.1539, 0.1709, 0.1539, 0.1709, 0.1087, 0.1895, 0.1128, 0.1895, 0.154, 0.1895, 0.154, 0.1895, 0.1128, 0.2085, 0.1168, 0.2085, 0.1541, 0.2085, 0.1541, 0.2085, 0.1168, 0.2278, 0.12, 0.2278, 0.1542, 0.2278, 0.1542, 0.2278, 0.12, 0.2475, 0.1218, 0.2475, 0.1542, 0.1241, 0.005, 0.1241, 0.05443, 0.1055, 0.05439, 0.1055, 0.005807, 0.1055, 0.005807, 0.1055, 0.05439, 0.08702, 0.05433, 0.08702, 0.008443, 0.08702, 0.008443, 0.08702, 0.05433, 0.06843, 0.05423, 0.06843, 0.01231, 0.06843, 0.01231, 0.06843, 0.05423, 0.04942, 0.05412, 0.04942, 0.01647, 0.04942, 0.01647, 0.04942, 0.05412, 0.03006, 0.05402, 0.03006, 0.01989, 0.03006, 0.01989, 0.03006, 0.05402, 0.009372, 0.05398, 0.009372, 0.02179, 0.1241, 0.05443, 0.1241, 0.1039, 0.1055, 0.1025, 0.1055, 0.05439, 0.1055, 0.05439, 0.1055, 0.1025, 0.08702, 0.09949, 0.08702, 0.05433, 0.08702, 0.05433, 0.08702, 0.09949, 0.06843, 0.09547, 0.06843, 0.05423, 0.06843, 0.05423, 0.06843, 0.09547, 0.04942, 0.09142, 0.04942, 0.05412, 0.04942, 0.05412, 0.04942, 0.09142, 0.03006, 0.08826, 0.03006, 0.05402, 0.03006, 0.05402, 0.03006, 0.08826, 0.009372, 0.08648, 0.009372, 0.05398, 0.1241, 0.1043, 0.1241, 0.1537, 0.1055, 0.1537, 0.1055, 0.1051, 0.1055, 0.1051, 0.1055, 0.1537, 0.08702, 0.1536, 0.08702, 0.1077, 0.08702, 0.1077, 0.08702, 0.1536, 0.06843, 0.1535, 0.06843, 0.1116, 0.06843, 0.1116, 0.06843, 0.1535, 0.04942, 0.1534, 0.04942, 0.1157, 0.04942, 0.1157, 0.04942, 0.1534, 0.03006, 0.1533, 0.03006, 0.1192, 0.03006, 0.1192, 0.03006, 0.1533, 0.009372, 0.1533, 0.009372, 0.1211, 0.1241, 0.1537, 0.1241, 0.2032, 0.1055, 0.2018, 0.1055, 0.1537, 0.1055, 0.1537, 0.1055, 0.2018, 0.08702, 0.1988, 0.08702, 0.1536, 0.08702, 0.1536, 0.08702, 0.1988, 0.06843, 0.1947, 0.06843, 0.1535, 0.06843, 0.1535, 0.06843, 0.1947, 0.04942, 0.1907, 0.04942, 0.1534, 0.04942, 0.1534, 0.04942, 0.1907, 0.03006, 0.1875, 0.03006, 0.1533, 0.03006, 0.1533, 0.03006, 0.1875, 0.009372, 0.1858, 0.009372, 0.1533, 0.1339, 0.1039, 0.1339, 0.05452, 0.1524, 0.05455, 0.1524, 0.1031, 0.1524, 0.1031, 0.1524, 0.05455, 0.1709, 0.0546, 0.1709, 0.1004, 0.1709, 0.1004, 0.1709, 0.0546, 0.1895, 0.05469, 0.1895, 0.09656, 0.1895, 0.09656, 0.1895, 0.05469, 0.2085, 0.0548, 0.2085, 0.0924, 0.2085, 0.0924, 0.2085, 0.0548, 0.2278, 0.05491, 0.2278, 0.089, 0.2278, 0.089, 0.2278, 0.05491, 0.2475, 0.05495, 0.2475, 0.08709, 0.1339, 0.05452, 0.1339, 0.005068, 0.1524, 0.006426, 0.1524, 0.05455, 0.1524, 0.05455, 0.1524, 0.006426, 0.1709, 0.009473, 0.1709, 0.0546, 0.1709, 0.0546, 0.1709, 0.009473, 0.1895, 0.0135, 0.1895, 0.05469, 0.1895, 0.05469, 0.1895, 0.0135, 0.2085, 0.01755, 0.2085, 0.0548, 0.2085, 0.0548, 0.2085, 0.01755, 0.2278, 0.02071, 0.2278, 0.05491, 0.2278, 0.05491, 0.2278, 0.02071, 0.2475, 0.02249, 0.2475, 0.05495, 0.1339, 0.2032, 0.1339, 0.1538, 0.1524, 0.1538, 0.1524, 0.2024, 0.1524, 0.2024, 0.1524, 0.1538, 0.1709, 0.1539, 0.1709, 0.1997, 0.1709, 0.1997, 0.1709, 0.1539, 0.1895, 0.154, 0.1895, 0.1959, 0.1895, 0.1959, 0.1895, 0.154, 0.2085, 0.1541, 0.2085, 0.1917, 0.2085, 0.1917, 0.2085, 0.1541, 0.2278, 0.1542, 0.2278, 0.1883, 0.2278, 0.1883, 0.2278, 0.1542, 0.2475, 0.1542, 0.2475, 0.1864, 0.1339, 0.1538, 0.1339, 0.1043, 0.1524, 0.1057, 0.1524, 0.1538, 0.1524, 0.1538, 0.1524, 0.1057, 0.1709, 0.1087, 0.1709, 0.1539, 0.1709, 0.1539, 0.1709, 0.1087, 0.1895, 0.1128, 0.1895, 0.154, 0.1895, 0.154, 0.1895, 0.1128, 0.2085, 0.1168, 0.2085, 0.1541, 0.2085, 0.1541, 0.2085, 0.1168, 0.2278, 0.12, 0.2278, 0.1542, 0.2278, 0.1542, 0.2278, 0.12, 0.2475, 0.1218, 0.2475, 0.1542, 0.2804, 0.1039, 0.2804, 0.05454, 0.299, 0.05458, 0.299, 0.1031, 0.1524, 0.1031, 0.1524, 0.05458, 0.1709, 0.05463, 0.1709, 0.1005, 0.1709, 0.1005, 0.1709, 0.05463, 0.1895, 0.05473, 0.1895, 0.09659, 0.1895, 0.09659, 0.1895, 0.05473, 0.2085, 0.05484, 0.2085, 0.09243, 0.2085, 0.09243, 0.2085, 0.05484, 0.2278, 0.05495, 0.2278, 0.08903, 0.2278, 0.08903, 0.2278, 0.05495, 0.2475, 0.05499, 0.2475, 0.08712, 0.2804, 0.05454, 0.2804, 0.005112, 0.299, 0.006476, 0.299, 0.05458, 0.1524, 0.05458, 0.1524, 0.006476, 0.1709, 0.009525, 0.1709, 0.05463, 0.1709, 0.05463, 0.1709, 0.009525, 0.1895, 0.01355, 0.1895, 0.05473, 0.1895, 0.05473, 0.1895, 0.01355, 0.2085, 0.0176, 0.2085, 0.05484, 0.2085, 0.05484, 0.2085, 0.0176, 0.2278, 0.02076, 0.2278, 0.05495, 0.2278, 0.05495, 0.2278, 0.02076, 0.2475, 0.02254, 0.2475, 0.05499, 0.1339, 0.2032, 0.1339, 0.1538, 0.1524, 0.1538, 0.1524, 0.2024, 0.1524, 0.2024, 0.1524, 0.1538, 0.1709, 0.1539, 0.1709, 0.1997, 0.1709, 0.1997, 0.1709, 0.1539, 0.1895, 0.154, 0.1895, 0.1959, 0.1895, 0.1959, 0.1895, 0.154, 0.2085, 0.1541, 0.2085, 0.1917, 0.2085, 0.1917, 0.2085, 0.1541, 0.2278, 0.1542, 0.2278, 0.1883, 0.2278, 0.1883, 0.2278, 0.1542, 0.2475, 0.1543, 0.2475, 0.1864, 0.1339, 0.1538, 0.1339, 0.1044, 0.1524, 0.1057, 0.1524, 0.1538, 0.1524, 0.1538, 0.1524, 0.1057, 0.1709, 0.1088, 0.1709, 0.1539, 0.1709, 0.1539, 0.1709, 0.1088, 0.1895, 0.1128, 0.1895, 0.154, 0.1895, 0.154, 0.1895, 0.1128, 0.2085, 0.1169, 0.2085, 0.1541, 0.2085, 0.1541, 0.2085, 0.1169, 0.2278, 0.12, 0.2278, 0.1542, 0.2278, 0.1542, 0.2278, 0.12, 0.2475, 0.1218, 0.2475, 0.1543, 0.1241, 0.005, 0.1241, 0.05443, 0.1055, 0.05439, 0.1055, 0.005807, 0.1055, 0.005807, 0.1055, 0.05439, 0.08702, 0.05433, 0.08702, 0.008443, 0.08702, 0.008443, 0.08702, 0.05433, 0.06843, 0.05423, 0.06843, 0.01231, 0.06843, 0.01231, 0.06843, 0.05423, 0.04942, 0.05412, 0.04942, 0.01648, 0.04942, 0.01648, 0.04942, 0.05412, 0.03006, 0.05402, 0.03006, 0.01989, 0.03006, 0.01989, 0.03006, 0.05402, 0.009372, 0.05398, 0.009372, 0.02179, 0.1241, 0.05443, 0.1241, 0.1039, 0.1055, 0.1025, 0.1055, 0.05439, 0.1055, 0.05439, 0.1055, 0.1025, 0.08702, 0.09949, 0.08702, 0.05433, 0.08702, 0.05433, 0.08702, 0.09949, 0.06843, 0.09547, 0.06843, 0.05423, 0.06843, 0.05423, 0.06843, 0.09547, 0.04942, 0.09142, 0.04942, 0.05412, 0.04942, 0.05412, 0.04942, 0.09142, 0.03006, 0.08826, 0.03006, 0.05402, 0.03006, 0.05402, 0.03006, 0.08826, 0.009372, 0.08648, 0.009372, 0.05398, 0.1241, 0.005, 0.1241, 0.05438, 0.1055, 0.05435, 0.1055, 0.005815, 0.1055, 0.005815, 0.1055, 0.05435, 0.08702, 0.05431, 0.08702, 0.00845, 0.08702, 0.00845, 0.08702, 0.05431, 0.06843, 0.05422, 0.06843, 0.01231, 0.06843, 0.01231, 0.06843, 0.05422, 0.04942, 0.05412, 0.04942, 0.01646, 0.04942, 0.01646, 0.04942, 0.05412, 0.03006, 0.05404, 0.03006, 0.01984, 0.03006, 0.01984, 0.03006, 0.05404, 0.009372, 0.05416, 0.009372, 0.02178, 0.2475, 0.05495, 0.2475, 0.08709, 0.2278, 0.089, 0.2278, 0.05491, 0.2278, 0.05491, 0.2278, 0.089, 0.2085, 0.0924, 0.2085, 0.0548, 0.2085, 0.0548, 0.2085, 0.0924, 0.1895, 0.09656, 0.1895, 0.05469, 0.1895, 0.05469, 0.1895, 0.09656, 0.1709, 0.1004, 0.1709, 0.0546, 0.1709, 0.0546, 0.1709, 0.1004, 0.1524, 0.1031, 0.1524, 0.05455, 0.1524, 0.05455, 0.1524, 0.1031, 0.1339, 0.1039, 0.1339, 0.05452, 0.009372, 0.08648, 0.009372, 0.05398, 0.03006, 0.05402, 0.03006, 0.08826, 0.03006, 0.08826, 0.03006, 0.05402, 0.04942, 0.05412, 0.04942, 0.09142, 0.04942, 0.09142, 0.04942, 0.05412, 0.06843, 0.05423, 0.06843, 0.09547, 0.06843, 0.09547, 0.06843, 0.05423, 0.08702, 0.05433, 0.08702, 0.09949, 0.08702, 0.09949, 0.08702, 0.05433, 0.1055, 0.05439, 0.1055, 0.1025, 0.1055, 0.1025, 0.1055, 0.05439, 0.1241, 0.05443, 0.1241, 0.1039, 0.009372, 0.05398, 0.009372, 0.02179, 0.03006, 0.01989, 0.03006, 0.05402, 0.03006, 0.05402, 0.03006, 0.01989, 0.04942, 0.01647, 0.04942, 0.05412, 0.04942, 0.05412, 0.04942, 0.01647, 0.06843, 0.01231, 0.06843, 0.05423, 0.06843, 0.05423, 0.06843, 0.01231, 0.08702, 0.008443, 0.08702, 0.05433, 0.08702, 0.05433, 0.08702, 0.008443, 0.1055, 0.005807, 0.1055, 0.05439, 0.1055, 0.05439, 0.1055, 0.005807, 0.1241, 0.005, 0.1241, 0.05443, 0.2475, 0.1218, 0.2475, 0.1543, 0.2278, 0.1542, 0.2278, 0.12, 0.2278, 0.12, 0.2278, 0.1542, 0.2085, 0.1541, 0.2085, 0.1169, 0.2085, 0.1169, 0.2085, 0.1541, 0.1895, 0.154, 0.1895, 0.1128, 0.1895, 0.1128, 0.1895, 0.154, 0.1709, 0.1539, 0.1709, 0.1088, 0.1709, 0.1088, 0.1709, 0.1539, 0.1524, 0.1538, 0.1524, 0.1057, 0.1524, 0.1057, 0.1524, 0.1538, 0.1339, 0.1538, 0.1339, 0.1044, 0.2475, 0.1543, 0.2475, 0.1864, 0.2278, 0.1883, 0.2278, 0.1542, 0.2278, 0.1542, 0.2278, 0.1883, 0.2085, 0.1917, 0.2085, 0.1541, 0.2085, 0.1541, 0.2085, 0.1917, 0.1895, 0.1959, 0.1895, 0.154, 0.1895, 0.154, 0.1895, 0.1959, 0.1709, 0.1997, 0.1709, 0.1539, 0.1709, 0.1539, 0.1709, 0.1997, 0.1524, 0.2024, 0.1524, 0.1538, 0.1524, 0.1538, 0.1524, 0.2024, 0.1339, 0.2032, 0.1339, 0.1538, 0.009372, 0.08648, 0.009372, 0.05398, 0.03006, 0.05402, 0.03006, 0.08826, 0.03006, 0.08826, 0.03006, 0.05402, 0.04942, 0.05412, 0.04942, 0.09142, 0.04942, 0.09142, 0.04942, 0.05412, 0.06843, 0.05423, 0.06843, 0.09547, 0.06843, 0.09547, 0.06843, 0.05423, 0.08702, 0.05433, 0.08702, 0.09949, 0.08702, 0.09949, 0.08702, 0.05433, 0.1055, 0.05439, 0.1055, 0.1025, 0.1055, 0.1025, 0.1055, 0.05439, 0.1241, 0.05443, 0.1241, 0.1039, 0.009372, 0.05398, 0.009372, 0.02179, 0.03006, 0.01989, 0.03006, 0.05402, 0.03006, 0.05402, 0.03006, 0.01989, 0.04942, 0.01648, 0.04942, 0.05412, 0.04942, 0.05412, 0.04942, 0.01648, 0.06843, 0.01231, 0.06843, 0.05423, 0.06843, 0.05423, 0.06843, 0.01231, 0.08702, 0.008443, 0.08702, 0.05433, 0.08702, 0.05433, 0.08702, 0.008443, 0.1055, 0.005807, 0.1055, 0.05439, 0.1055, 0.05439, 0.1055, 0.005807, 0.1241, 0.005, 0.1241, 0.05443, 0.009372, 0.1857, 0.009372, 0.1532, 0.03006, 0.1533, 0.03006, 0.1875, 0.03006, 0.1875, 0.03006, 0.1533, 0.04942, 0.1534, 0.04942, 0.1906, 0.04942, 0.1906, 0.04942, 0.1534, 0.06843, 0.1535, 0.06843, 0.1947, 0.06843, 0.1947, 0.06843, 0.1535, 0.08702, 0.1536, 0.08702, 0.1987, 0.08702, 0.1987, 0.08702, 0.1536, 0.1055, 0.1536, 0.1055, 0.2018, 0.1055, 0.2018, 0.1055, 0.1536, 0.1241, 0.1537, 0.1241, 0.2031, 0.009372, 0.1532, 0.009372, 0.1211, 0.03006, 0.1192, 0.03006, 0.1533, 0.03006, 0.1533, 0.03006, 0.1192, 0.04942, 0.1158, 0.04942, 0.1534, 0.04942, 0.1534, 0.04942, 0.1158, 0.06843, 0.1116, 0.06843, 0.1535, 0.06843, 0.1535, 0.06843, 0.1116, 0.08702, 0.1077, 0.08702, 0.1536, 0.08702, 0.1536, 0.08702, 0.1077, 0.1055, 0.1051, 0.1055, 0.1536, 0.1055, 0.1536, 0.1055, 0.1051, 0.1241, 0.1043, 0.1241, 0.1537, 0.2475, 0.02254, 0.2475, 0.05499, 0.2278, 0.05495, 0.2278, 0.02076, 0.2278, 0.02076, 0.2278, 0.05495, 0.2085, 0.05484, 0.2085, 0.0176, 0.2085, 0.0176, 0.2085, 0.05484, 0.1895, 0.05473, 0.1895, 0.01355, 0.1895, 0.01355, 0.1895, 0.05473, 0.1709, 0.05463, 0.1709, 0.009525, 0.1709, 0.009525, 0.1709, 0.05463, 0.1524, 0.05458, 0.1524, 0.006476, 0.1524, 0.006476, 0.1524, 0.05458, 0.1339, 0.05454, 0.1339, 0.005112, 0.2475, 0.05499, 0.2475, 0.08712, 0.2278, 0.08903, 0.2278, 0.05495, 0.2278, 0.05495, 0.2278, 0.08903, 0.2085, 0.09243, 0.2085, 0.05484, 0.2085, 0.05484, 0.2085, 0.09243, 0.1895, 0.09659, 0.1895, 0.05473, 0.1895, 0.05473, 0.1895, 0.09659, 0.1709, 0.1005, 0.1709, 0.05463, 0.1709, 0.05463, 0.1709, 0.1005, 0.1524, 0.1031, 0.1524, 0.05458, 0.1524, 0.05458, 0.1524, 0.1031, 0.1339, 0.1039, 0.1339, 0.05454, 0.2475, 0.1218, 0.2475, 0.1543, 0.2278, 0.1542, 0.2278, 0.12, 0.2278, 0.12, 0.2278, 0.1542, 0.2085, 0.1541, 0.2085, 0.1169, 0.2085, 0.1169, 0.2085, 0.1541, 0.1895, 0.154, 0.1895, 0.1128, 0.1895, 0.1128, 0.1895, 0.154, 0.1709, 0.1539, 0.1709, 0.1088, 0.1709, 0.1088, 0.1709, 0.1539, 0.1524, 0.1538, 0.1524, 0.1057, 0.1524, 0.1057, 0.1524, 0.1538, 0.1339, 0.1538, 0.1339, 0.1044, 0.2475, 0.1543, 0.2475, 0.1864, 0.2278, 0.1883, 0.2278, 0.1542, 0.2278, 0.1542, 0.2278, 0.1883, 0.2085, 0.1917, 0.2085, 0.1541, 0.2085, 0.1541, 0.2085, 0.1917, 0.1895, 0.1959, 0.1895, 0.154, 0.1895, 0.154, 0.1895, 0.1959, 0.1709, 0.1997, 0.1709, 0.1539, 0.1709, 0.1539, 0.1709, 0.1997, 0.1524, 0.2024, 0.1524, 0.1538, 0.1524, 0.1538, 0.1524, 0.2024, 0.1339, 0.2032, 0.1339, 0.1538, 0.009372, 0.08657, 0.009372, 0.05416, 0.03006, 0.05404, 0.03006, 0.08828, 0.03006, 0.08828, 0.03006, 0.05404, 0.04942, 0.05412, 0.04942, 0.09139, 0.04942, 0.09139, 0.04942, 0.05412, 0.06843, 0.05422, 0.06843, 0.09542, 0.06843, 0.09542, 0.06843, 0.05422, 0.08702, 0.05431, 0.08702, 0.09943, 0.08702, 0.09943, 0.08702, 0.05431, 0.1055, 0.05435, 0.1055, 0.1025, 0.1055, 0.1025, 0.1055, 0.05435, 0.1241, 0.05438, 0.1241, 0.1038, 0.009372, 0.05416, 0.009372, 0.02178, 0.03006, 0.01984, 0.03006, 0.05404, 0.03006, 0.05404, 0.03006, 0.01984, 0.04942, 0.01646, 0.04942, 0.05412, 0.04942, 0.05412, 0.04942, 0.01646, 0.06843, 0.01231, 0.06843, 0.05422, 0.06843, 0.05422, 0.06843, 0.01231, 0.08702, 0.00845, 0.08702, 0.05431, 0.08702, 0.05431, 0.08702, 0.00845, 0.1055, 0.005815, 0.1055, 0.05435, 0.1055, 0.05435, 0.1055, 0.005815, 0.1241, 0.005, 0.1241, 0.05438, 0.009372, 0.1857, 0.009372, 0.1532, 0.03006, 0.1533, 0.03006, 0.1875, 0.03006, 0.1875, 0.03006, 0.1533, 0.04942, 0.1534, 0.04942, 0.1906, 0.04942, 0.1906, 0.04942, 0.1534, 0.06843, 0.1535, 0.06843, 0.1947, 0.06843, 0.1947, 0.06843, 0.1535, 0.08702, 0.1536, 0.08702, 0.1987, 0.08702, 0.1987, 0.08702, 0.1536, 0.1055, 0.1536, 0.1055, 0.2018, 0.1055, 0.2018, 0.1055, 0.1536, 0.1241, 0.1537, 0.1241, 0.2031, 0.009372, 0.1532, 0.009372, 0.1211, 0.03006, 0.1192, 0.03006, 0.1533, 0.03006, 0.1533, 0.03006, 0.1192, 0.04942, 0.1158, 0.04942, 0.1534, 0.04942, 0.1534, 0.04942, 0.1158, 0.06843, 0.1116, 0.06843, 0.1535, 0.06843, 0.1535, 0.06843, 0.1116, 0.08702, 0.1077, 0.08702, 0.1536, 0.08702, 0.1536, 0.08702, 0.1077, 0.1055, 0.1051, 0.1055, 0.1536, 0.1055, 0.1536, 0.1055, 0.1051, 0.1241, 0.1043, 0.1241, 0.1537, 0.009372, 0.08648, 0.009372, 0.05398, 0.03006, 0.05402, 0.03006, 0.08826, 0.03006, 0.08826, 0.03006, 0.05402, 0.04942, 0.05412, 0.04942, 0.09142, 0.04942, 0.09142, 0.04942, 0.05412, 0.06843, 0.05423, 0.06843, 0.09547, 0.06843, 0.09547, 0.06843, 0.05423, 0.08702, 0.05433, 0.08702, 0.09949, 0.08702, 0.09949, 0.08702, 0.05433, 0.1055, 0.05439, 0.1055, 0.1025, 0.1055, 0.1025, 0.1055, 0.05439, 0.1241, 0.05443, 0.1241, 0.1039, 0.009372, 0.05398, 0.009372, 0.02179, 0.03006, 0.01989, 0.03006, 0.05402, 0.03006, 0.05402, 0.03006, 0.01989, 0.04942, 0.01647, 0.04942, 0.05412, 0.04942, 0.05412, 0.04942, 0.01647, 0.06843, 0.01231, 0.06843, 0.05423, 0.06843, 0.05423, 0.06843, 0.01231, 0.08702, 0.008443, 0.08702, 0.05433, 0.08702, 0.05433, 0.08702, 0.008443, 0.1055, 0.005807, 0.1055, 0.05439, 0.1055, 0.05439, 0.1055, 0.005807, 0.1241, 0.005, 0.1241, 0.05443, 0.009372, 0.1858, 0.009372, 0.1533, 0.03006, 0.1533, 0.03006, 0.1875, 0.03006, 0.1875, 0.03006, 0.1533, 0.04942, 0.1534, 0.04942, 0.1907, 0.04942, 0.1907, 0.04942, 0.1534, 0.06843, 0.1535, 0.06843, 0.1947, 0.06843, 0.1947, 0.06843, 0.1535, 0.08702, 0.1536, 0.08702, 0.1988, 0.08702, 0.1988, 0.08702, 0.1536, 0.1055, 0.1537, 0.1055, 0.2018, 0.1055, 0.2018, 0.1055, 0.1537, 0.1241, 0.1537, 0.1241, 0.2032, 0.009372, 0.1533, 0.009372, 0.1211, 0.03006, 0.1192, 0.03006, 0.1533, 0.03006, 0.1533, 0.03006, 0.1192, 0.04942, 0.1157, 0.04942, 0.1534, 0.04942, 0.1534, 0.04942, 0.1157, 0.06843, 0.1116, 0.06843, 0.1535, 0.06843, 0.1535, 0.06843, 0.1116, 0.08702, 0.1077, 0.08702, 0.1536, 0.08702, 0.1536, 0.08702, 0.1077, 0.1055, 0.1051, 0.1055, 0.1537, 0.1055, 0.1537, 0.1055, 0.1051, 0.1241, 0.1043, 0.1241, 0.1537, 0.2475, 0.02254, 0.2475, 0.05499, 0.2278, 0.05495, 0.2278, 0.02076, 0.2278, 0.02076, 0.2278, 0.05495, 0.2085, 0.05484, 0.2085, 0.0176, 0.2085, 0.0176, 0.2085, 0.05484, 0.1895, 0.05473, 0.1895, 0.01355, 0.1895, 0.01355, 0.1895, 0.05473, 0.1709, 0.05463, 0.1709, 0.009525, 0.1709, 0.009525, 0.1709, 0.05463, 0.1524, 0.05458, 0.1524, 0.006476, 0.1524, 0.006476, 0.1524, 0.05458, 0.1339, 0.05454, 0.1339, 0.005112, 0.2475, 0.05499, 0.2475, 0.08712, 0.2278, 0.08903, 0.2278, 0.05495, 0.2278, 0.05495, 0.2278, 0.08903, 0.2085, 0.09243, 0.2085, 0.05484, 0.2085, 0.05484, 0.2085, 0.09243, 0.1895, 0.09659, 0.1895, 0.05473, 0.1895, 0.05473, 0.1895, 0.09659, 0.1709, 0.1005, 0.1709, 0.05463, 0.1709, 0.05463, 0.1709, 0.1005, 0.1524, 0.1031, 0.1524, 0.05458, 0.1524, 0.05458, 0.1524, 0.1031, 0.1339, 0.1039, 0.1339, 0.05454, 0.2475, 0.02249, 0.2475, 0.05495, 0.2278, 0.05491, 0.2278, 0.02071, 0.2278, 0.02071, 0.2278, 0.05491, 0.2085, 0.0548, 0.2085, 0.01755, 0.2085, 0.01755, 0.2085, 0.0548, 0.1895, 0.05469, 0.1895, 0.0135, 0.1895, 0.0135, 0.1895, 0.05469, 0.1709, 0.0546, 0.1709, 0.009473, 0.1709, 0.009473, 0.1709, 0.0546, 0.1524, 0.05455, 0.1524, 0.006426, 0.1524, 0.006426, 0.1524, 0.05455, 0.1339, 0.05452, 0.1339, 0.005068, 0.2886, 0.1303, 0.2886, 0.1684, 0.2749, 0.1684, 0.2749, 0.1303, 0.2886, 0.1684, 0.2886, 0.1733, 0.2749, 0.1733, 0.2749, 0.1684, 0.2749, 0.1684, 0.2701, 0.1684, 0.2701, 0.1303, 0.2749, 0.1303, 0.2886, 0.1303, 0.2935, 0.1303, 0.2935, 0.1684, 0.2886, 0.1684, 0.2749, 0.1303, 0.2749, 0.1254, 0.2886, 0.1254, 0.2886, 0.1303])
me_cylinder.materials.append(mat_m)
me_cylinder.update()
me_torus = bpy.data.meshes.new('Torus')
me_torus.from_pydata([(-0.2764, -0.9782, 0.0), (-0.2612, -0.9216, 0.1416), (-0.2245, -0.7848, 0.2002), (-0.1879, -0.6481, 0.1416), (-0.1727, -0.5914, 2.452e-17), (-0.1879, -0.6481, -0.1416), (-0.2245, -0.7848, -0.2002), (-0.2612, -0.9216, -0.1416), (0.2764, -0.9782, 0.0), (0.2612, -0.9216, 0.1416), (0.2245, -0.7848, 0.2002), (0.1879, -0.6481, 0.1416), (0.1727, -0.5914, 2.452e-17), (0.1879, -0.6481, -0.1416), (0.2245, -0.7848, -0.2002), (0.2612, -0.9216, -0.1416)], [], [(0, 8, 9, 1), (1, 9, 10, 2), (2, 10, 11, 3), (3, 11, 12, 4), (4, 12, 13, 5), (5, 13, 14, 6), (6, 14, 15, 7), (7, 15, 8, 0)])
_uv = me_torus.uv_layers.new(name='UVMap')
_uv.uv.foreach_set('vector', [0.25, 0.5, 0.3333, 0.5, 0.3333, 0.625, 0.25, 0.625, 0.25, 0.625, 0.3333, 0.625, 0.3333, 0.75, 0.25, 0.75, 0.25, 0.75, 0.3333, 0.75, 0.3333, 0.875, 0.25, 0.875, 0.25, 0.875, 0.3333, 0.875, 0.3333, 1.0, 0.25, 1.0, 0.25, 0.0, 0.3333, 0.0, 0.3333, 0.125, 0.25, 0.125, 0.25, 0.125, 0.3333, 0.125, 0.3333, 0.25, 0.25, 0.25, 0.25, 0.25, 0.3333, 0.25, 0.3333, 0.375, 0.25, 0.375, 0.25, 0.375, 0.3333, 0.375, 0.3333, 0.5, 0.25, 0.5])
me_torus.update()

# ---- objects
ob_mesh = bpy.data.objects.new('mesh', me_cylinder)
ob_collider = bpy.data.objects.new('collider', me_torus)

# ---- transforms, parenting, visibility, modifiers, constraints
ob_mesh.location = (0.0, 0.0, 0.0)
_m = ob_mesh.modifiers.new('Auto Smooth', 'NODES')
_m.node_group = ng_auto_smooth
_gi = [s.identifier for s in ng_auto_smooth.interface.items_tree if s.item_type == 'SOCKET' and s.in_out == 'INPUT']
_m[_gi[1]] = 1.047  # Angle
ob_collider.location = (0.0, 0.0, 0.0)

# ---- collection membership
col_collection.objects.link(ob_mesh)
col_collection.objects.link(ob_collider)

# ---- scene / render settings (as saved in the file)
scene.frame_start = 1; scene.frame_end = 250; scene.frame_set(1)
scene.render.engine = 'CYCLES'
scene.cycles.sampling_pattern = 'TABULATED_SOBOL'
scene.cycles.use_light_tree = False
scene.cycles.bake_type = 'AO'
scene.view_settings.view_transform = 'Filmic'
bpy.context.view_layer.update()

# ---- added for rendering (the .blend has no active camera and no usable light): camera, sun
cam_auto = bpy.data.cameras.new('AutoCamera')
cam_auto.lens = 50.0
cam_auto.sensor_width = 36.0
cam_auto.clip_end = 1000.0
ob_auto_camera = bpy.data.objects.new('AutoCamera', cam_auto)
scene.collection.objects.link(ob_auto_camera)
ob_auto_camera.location = (2.65132, -3.17771, 2.12106)
ob_auto_camera.rotation_euler = (1.09748, -7.21219e-08, 0.694738)
scene.camera = ob_auto_camera
light_auto_sun = bpy.data.lights.new('AutoSun', 'SUN')
light_auto_sun.energy = 3.0
light_auto_sun.angle = 0.0523599
ob_auto_sun = bpy.data.objects.new('AutoSun', light_auto_sun)
scene.collection.objects.link(ob_auto_sun)
ob_auto_sun.rotation_euler = (0.872665, 0.174533, 0.523599)
bpy.context.view_layer.update()
